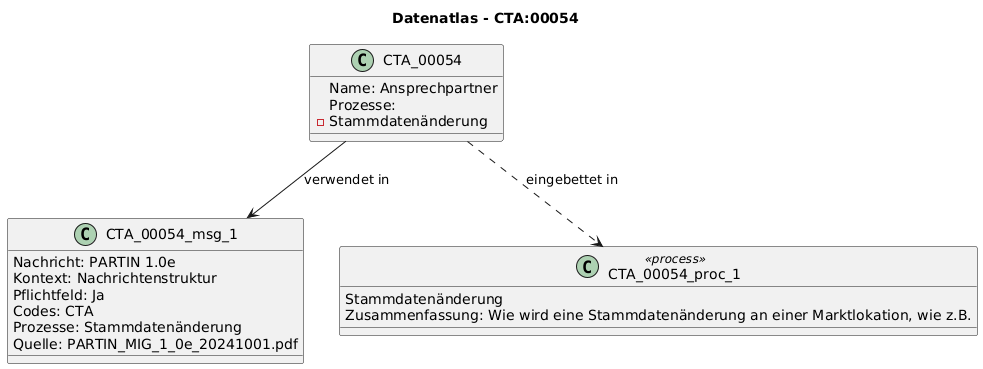

The diagram above was rendered by PlantUML. Its source (embedded in the PNG):
@startuml
title Datenatlas - CTA:00054
class CTA_00054 {
  Name: Ansprechpartner
  Prozesse:
    - Stammdatenänderung
}
class CTA_00054_msg_1 {
  Nachricht: PARTIN 1.0e
  Kontext: Nachrichtenstruktur
  Pflichtfeld: Ja
  Codes: CTA
  Prozesse: Stammdatenänderung
  Quelle: PARTIN_MIG_1_0e_20241001.pdf
}
CTA_00054 --> CTA_00054_msg_1 : verwendet in
class CTA_00054_proc_1 <<process>> {
  Stammdatenänderung
  Zusammenfassung: Wie wird eine Stammdatenänderung an einer Marktlokation, wie z.B.
}
CTA_00054 ..> CTA_00054_proc_1 : eingebettet in
@enduml